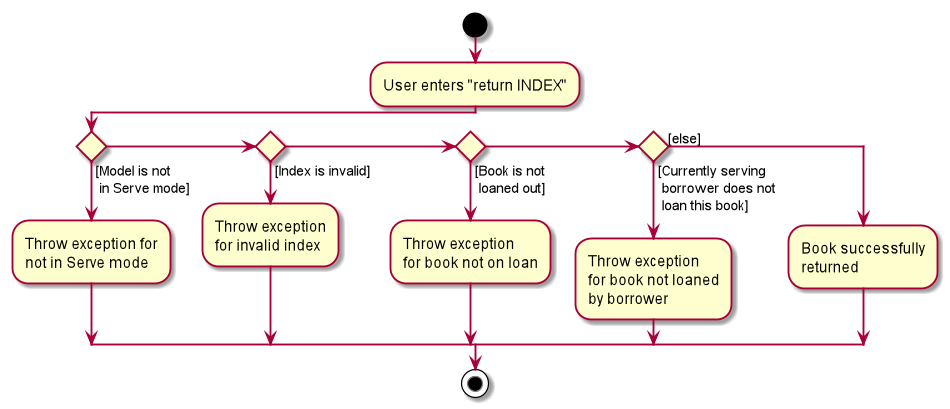

The diagram above was rendered by PlantUML. Its source (embedded in the PNG):
@startuml
start
:User enters "return INDEX";


if () then ([Model is not\n in Serve mode])
    :Throw exception for
    not in Serve mode;
elseif () then ([Index is invalid])
    :Throw exception
    for invalid index;
elseif () then ([Book is not\n loaned out])
    :Throw exception
    for book not on loan;
elseif () then ([Currently serving\n borrower does not\n loan this book])
    :Throw exception
    for book not loaned
    by borrower;
else ([else])
    :Book successfully
    returned;
endif
stop
@enduml